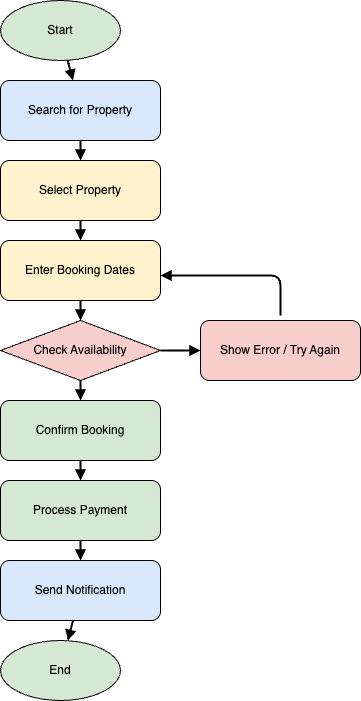

The diagram above was exported from draw.io. Its source (the exported page's mxGraphModel, read from the mxfile embedded in the PNG):
<mxGraphModel dx="1018" dy="689" grid="1" gridSize="10" guides="1" tooltips="1" connect="1" arrows="1" fold="1" page="1" pageScale="1" pageWidth="850" pageHeight="1100" math="0" shadow="0">
  <root>
    <mxCell id="0" />
    <mxCell id="1" parent="0" />
    <mxCell id="start" value="Start" style="ellipse;whiteSpace=wrap;html=1;fillColor=#d5e8d4;" parent="1" vertex="1">
      <mxGeometry x="60" y="40" width="120" height="60" as="geometry" />
    </mxCell>
    <mxCell id="search" value="Search for Property" style="rounded=1;whiteSpace=wrap;html=1;fillColor=#dae8fc;" parent="1" vertex="1">
      <mxGeometry x="60" y="120" width="160" height="60" as="geometry" />
    </mxCell>
    <mxCell id="select" value="Select Property" style="rounded=1;whiteSpace=wrap;html=1;fillColor=#fff2cc;" parent="1" vertex="1">
      <mxGeometry x="60" y="200" width="160" height="60" as="geometry" />
    </mxCell>
    <mxCell id="dates" value="Enter Booking Dates" style="rounded=1;whiteSpace=wrap;html=1;fillColor=#fff2cc;" parent="1" vertex="1">
      <mxGeometry x="60" y="280" width="160" height="60" as="geometry" />
    </mxCell>
    <mxCell id="availability" value="Check Availability" style="rhombus;whiteSpace=wrap;html=1;fillColor=#f8cecc;" parent="1" vertex="1">
      <mxGeometry x="60" y="360" width="160" height="60" as="geometry" />
    </mxCell>
    <mxCell id="not_available" value="Show Error / Try Again" style="rounded=1;whiteSpace=wrap;html=1;fillColor=#f8cecc;" parent="1" vertex="1">
      <mxGeometry x="260" y="360" width="160" height="60" as="geometry" />
    </mxCell>
    <mxCell id="confirm" value="Confirm Booking" style="rounded=1;whiteSpace=wrap;html=1;fillColor=#d5e8d4;" parent="1" vertex="1">
      <mxGeometry x="60" y="440" width="160" height="60" as="geometry" />
    </mxCell>
    <mxCell id="payment" value="Process Payment" style="rounded=1;whiteSpace=wrap;html=1;fillColor=#d5e8d4;" parent="1" vertex="1">
      <mxGeometry x="60" y="520" width="160" height="60" as="geometry" />
    </mxCell>
    <mxCell id="notify" value="Send Notification" style="rounded=1;whiteSpace=wrap;html=1;fillColor=#dae8fc;" parent="1" vertex="1">
      <mxGeometry x="60" y="600" width="160" height="60" as="geometry" />
    </mxCell>
    <mxCell id="end" value="End" style="ellipse;whiteSpace=wrap;html=1;fillColor=#d5e8d4;" parent="1" vertex="1">
      <mxGeometry x="60" y="680" width="120" height="60" as="geometry" />
    </mxCell>
    <mxCell id="a1" style="endArrow=block;strokeWidth=2;" parent="1" source="start" target="search" edge="1">
      <mxGeometry relative="1" as="geometry" />
    </mxCell>
    <mxCell id="a2" style="endArrow=block;strokeWidth=2;" parent="1" source="search" target="select" edge="1">
      <mxGeometry relative="1" as="geometry" />
    </mxCell>
    <mxCell id="a3" style="endArrow=block;strokeWidth=2;" parent="1" source="select" target="dates" edge="1">
      <mxGeometry relative="1" as="geometry" />
    </mxCell>
    <mxCell id="a4" style="endArrow=block;strokeWidth=2;" parent="1" source="dates" target="availability" edge="1">
      <mxGeometry relative="1" as="geometry" />
    </mxCell>
    <mxCell id="a5" style="endArrow=block;strokeWidth=2;exitX=1;exitY=0.5;exitDx=0;exitDy=0;" parent="1" source="availability" target="not_available" edge="1">
      <mxGeometry relative="1" as="geometry" />
    </mxCell>
    <mxCell id="a6" style="endArrow=block;strokeWidth=2;" parent="1" source="availability" target="confirm" edge="1">
      <mxGeometry relative="1" as="geometry" />
    </mxCell>
    <mxCell id="a7" style="endArrow=block;strokeWidth=2;" parent="1" source="confirm" target="payment" edge="1">
      <mxGeometry relative="1" as="geometry" />
    </mxCell>
    <mxCell id="a8" style="endArrow=block;strokeWidth=2;" parent="1" source="payment" target="notify" edge="1">
      <mxGeometry relative="1" as="geometry" />
    </mxCell>
    <mxCell id="a9" style="endArrow=block;strokeWidth=2;" parent="1" source="notify" target="end" edge="1">
      <mxGeometry relative="1" as="geometry" />
    </mxCell>
    <mxCell id="rvUFPiHsOlGueYe47gOV-2" style="endArrow=block;strokeWidth=2;entryX=1;entryY=0.5;entryDx=0;entryDy=0;" edge="1" parent="1">
      <mxGeometry relative="1" as="geometry">
        <mxPoint x="340" y="355" as="sourcePoint" />
        <mxPoint x="220" y="315" as="targetPoint" />
        <Array as="points">
          <mxPoint x="340" y="315" />
        </Array>
      </mxGeometry>
    </mxCell>
  </root>
</mxGraphModel>